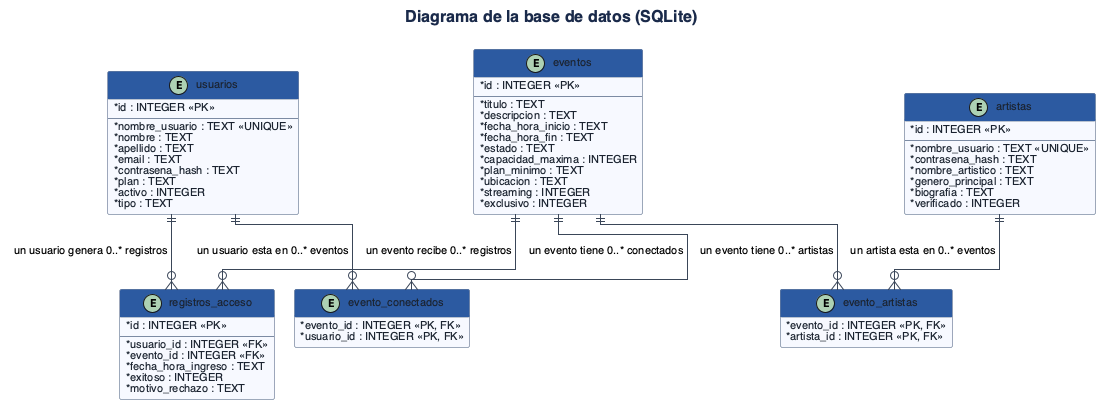

The diagram above was rendered by PlantUML. Its source (embedded in the PNG):
@startuml
!include estilo.iuml
title Diagrama de la base de datos (SQLite)

entity usuarios {
  * id : INTEGER <<PK>>
  --
  * nombre_usuario : TEXT <<UNIQUE>>
  * nombre : TEXT
  * apellido : TEXT
  * email : TEXT
  * contrasena_hash : TEXT
  * plan : TEXT
  * activo : INTEGER
  * tipo : TEXT
}

entity artistas {
  * id : INTEGER <<PK>>
  --
  * nombre_usuario : TEXT <<UNIQUE>>
  * contrasena_hash : TEXT
  * nombre_artistico : TEXT
  * genero_principal : TEXT
  * biografia : TEXT
  * verificado : INTEGER
}

entity eventos {
  * id : INTEGER <<PK>>
  --
  * titulo : TEXT
  * descripcion : TEXT
  * fecha_hora_inicio : TEXT
  * fecha_hora_fin : TEXT
  * estado : TEXT
  * capacidad_maxima : INTEGER
  * plan_minimo : TEXT
  * ubicacion : TEXT
  * streaming : INTEGER
  * exclusivo : INTEGER
}

entity evento_artistas {
  * evento_id : INTEGER <<PK, FK>>
  * artista_id : INTEGER <<PK, FK>>
}

entity evento_conectados {
  * evento_id : INTEGER <<PK, FK>>
  * usuario_id : INTEGER <<PK, FK>>
}

entity registros_acceso {
  * id : INTEGER <<PK>>
  --
  * usuario_id : INTEGER <<FK>>
  * evento_id : INTEGER <<FK>>
  * fecha_hora_ingreso : TEXT
  * exitoso : INTEGER
  * motivo_rechazo : TEXT
}

eventos ||--o{ evento_artistas : "un evento tiene 0..* artistas"
artistas ||--o{ evento_artistas : "un artista esta en 0..* eventos"
eventos ||--o{ evento_conectados : "un evento tiene 0..* conectados"
usuarios ||--o{ evento_conectados : "un usuario esta en 0..* eventos"
usuarios ||--o{ registros_acceso : "un usuario genera 0..* registros"
eventos ||--o{ registros_acceso : "un evento recibe 0..* registros"
@enduml